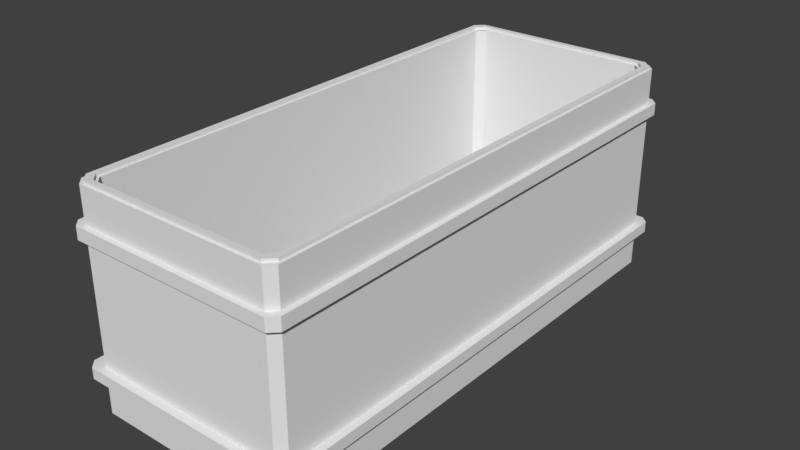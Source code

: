# Source: learning.blend  (saved by Blender 2.78.0; exported with 4.5.12 LTS)
import bpy
from mathutils import Matrix  # noqa: F401  (used for matrix-valued properties, if any)

bpy.ops.wm.read_factory_settings(use_empty=True)
scene = bpy.context.scene
scene.name = 'Scene'

# ---- collections
col_collection_1 = bpy.data.collections.new('Collection 1'); scene.collection.children.link(col_collection_1)

# ---- world
world_world = bpy.data.worlds.new('World'); scene.world = world_world
world_world.color = (0.05088, 0.05088, 0.05088)
world_world.use_sun_shadow = False
world_world.sun_shadow_jitter_overblur = 0.0
world_world.cycles.sampling_method = 'MANUAL'

# ---- meshes
me_cube_001 = bpy.data.meshes.new('Cube.001')
me_cube_001.from_pydata([(-0.9266, -2.442, -1.0), (-1.0, -2.369, -1.0), (-0.9086, -2.278, 1.0), (-0.8353, -2.351, 1.0), (-1.0, 2.369, -1.0), (-0.9266, 2.442, -1.0), (-0.9086, 2.278, 1.0), (-0.8353, 2.351, 1.0), (1.0, -2.369, -1.0), (0.9266, -2.442, -1.0), (0.8353, -2.351, 1.0), (0.9086, -2.278, 1.0), (0.9266, 2.442, -1.0), (1.0, 2.369, -1.0), (0.8353, 2.351, 1.0), (0.9086, 2.278, 1.0), (-0.9266, -2.442, 1.0), (-1.0, -2.369, 1.0), (-0.9266, 2.442, 1.0), (-1.0, 2.369, 1.0), (0.9266, 2.442, 1.0), (1.0, 2.369, 1.0), (1.0, -2.369, 1.0), (0.9266, -2.442, 1.0), (-0.9086, -2.278, -0.918), (-0.8353, -2.351, -0.918), (-0.8353, 2.351, -0.918), (-0.9086, 2.278, -0.918), (0.9086, 2.278, -0.918), (0.8353, 2.351, -0.918), (0.8353, -2.351, -0.918), (0.9086, -2.278, -0.918), (-0.9266, -2.442, -0.5626), (-1.0, -2.369, -0.5626), (-0.9266, -2.442, 0.5499), (-1.0, -2.369, 0.5499), (-1.0, 2.369, 0.5499), (-0.9266, 2.442, 0.5499), (-0.9266, 2.442, -0.5626), (-1.0, 2.369, -0.5626), (0.9266, 2.442, 0.5499), (1.0, 2.369, 0.5499), (1.0, 2.369, -0.5626), (0.9266, 2.442, -0.5626), (1.0, -2.369, 0.5499), (0.9266, -2.442, 0.5499), (0.9266, -2.442, -0.5626), (1.0, -2.369, -0.5626), (-1.0, -2.369, 0.6667), (-0.9266, -2.442, 0.6667), (-1.0, 2.369, 0.6667), (-0.9266, 2.442, 0.6667), (0.9266, 2.442, 0.6667), (1.0, 2.369, 0.6667), (1.0, -2.369, 0.6667), (0.9266, -2.442, 0.6667), (-1.0, 2.369, -0.6667), (-0.9266, 2.442, -0.6667), (0.9266, 2.442, -0.6667), (1.0, 2.369, -0.6667), (1.0, -2.369, -0.6667), (0.9266, -2.442, -0.6667), (-0.9266, -2.442, -0.6667), (-1.0, -2.369, -0.6667), (-0.9732, 2.489, 0.6667), (-1.047, 2.415, 0.6667), (-0.9732, 2.489, 0.5499), (-1.047, 2.415, 0.5499), (1.047, 2.415, 0.6667), (0.9732, 2.489, 0.6667), (1.047, 2.415, 0.5499), (0.9732, 2.489, 0.5499), (0.9732, -2.489, 0.6667), (1.047, -2.415, 0.6667), (0.9732, -2.489, 0.5499), (1.047, -2.415, 0.5499), (-1.047, -2.415, 0.5499), (-0.9732, -2.489, 0.5499), (-1.047, -2.415, 0.6667), (-0.9732, -2.489, 0.6667), (-1.072, -2.441, -0.6667), (-0.999, -2.515, -0.6667), (-1.072, -2.441, -0.5626), (-0.999, -2.515, -0.5626), (1.072, -2.441, -0.5626), (0.999, -2.515, -0.5626), (0.999, 2.515, -0.5626), (1.072, 2.441, -0.5626), (-0.999, 2.515, -0.5626), (-1.072, 2.441, -0.5626), (-1.072, 2.441, -0.6667), (-0.999, 2.515, -0.6667), (0.999, 2.515, -0.6667), (1.072, 2.441, -0.6667), (0.999, -2.515, -0.6667), (1.072, -2.441, -0.6667), (-0.9007, -2.421, 1.0), (-0.979, -2.343, 1.0), (-0.979, 2.343, 1.0), (-0.9007, 2.421, 1.0), (0.9007, 2.421, 1.0), (0.979, 2.343, 1.0), (0.979, -2.343, 1.0), (0.9007, -2.421, 1.0), (-0.8513, -2.372, 1.0), (-0.9296, -2.294, 1.0), (-0.9296, 2.294, 1.0), (-0.8513, 2.372, 1.0), (0.8513, 2.372, 1.0), (0.9296, 2.294, 1.0), (0.9296, -2.294, 1.0), (0.8513, -2.372, 1.0), (-0.921, -2.442, 1.0), (-1.0, -2.363, 1.0), (-1.0, 2.363, 1.0), (-0.921, 2.442, 1.0), (0.921, 2.442, 1.0), (1.0, 2.363, 1.0), (1.0, -2.363, 1.0), (0.921, -2.442, 1.0), (-0.9086, -2.272, 1.0), (-0.8297, -2.351, 1.0), (-0.8297, 2.351, 1.0), (-0.9086, 2.272, 1.0), (0.9086, 2.272, 1.0), (0.8297, 2.351, 1.0), (0.8297, -2.351, 1.0), (0.9086, -2.272, 1.0), (-0.979, -2.343, 1.028), (-0.9007, -2.421, 1.028), (-0.9296, -2.294, 1.028), (-0.8513, -2.372, 1.028), (-0.8513, 2.372, 1.028), (-0.9296, 2.294, 1.028), (-0.9007, 2.421, 1.028), (-0.979, 2.343, 1.028), (0.9296, 2.294, 1.028), (0.8513, 2.372, 1.028), (0.979, 2.343, 1.028), (0.9007, 2.421, 1.028), (0.8513, -2.372, 1.028), (0.9296, -2.294, 1.028), (0.9007, -2.421, 1.028), (0.979, -2.343, 1.028), (-0.9086, 2.272, 1.0), (-0.9086, -2.272, 1.0)], [], [(16, 23, 119, 112), (20, 18, 115, 116), (22, 21, 117, 118), (48, 17, 19, 50), (9, 61, 62, 0), (13, 59, 60, 8), (53, 21, 22, 54), (19, 17, 113, 114), (51, 18, 20, 52), (14, 7, 26, 29), (46, 32, 83, 85), (15, 11, 127, 124), (10, 3, 121, 126), (6, 2, 24, 27), (55, 49, 79, 72), (33, 39, 89, 82), (42, 41, 44, 47), (44, 41, 70, 75), (34, 45, 74, 77), (40, 37, 66, 71), (56, 63, 80, 90), (46, 45, 34, 32), (38, 43, 86, 88), (38, 37, 40, 43), (58, 57, 91, 92), (51, 52, 69, 64), (2, 6, 123, 120), (7, 14, 125, 122), (11, 15, 28, 31), (1, 63, 56, 4), (80, 82, 89, 90), (74, 72, 79, 77), (70, 68, 73, 75), (66, 64, 69, 71), (53, 54, 73, 68), (42, 47, 84, 87), (48, 50, 65, 78), (36, 35, 76, 67), (93, 87, 84, 95), (91, 88, 86, 92), (97, 98, 114, 113), (94, 85, 83, 81), (62, 61, 94, 81), (33, 35, 36, 39), (60, 59, 93, 95), (76, 78, 65, 67), (99, 100, 116, 115), (111, 104, 131, 140), (104, 111, 126, 121), (110, 109, 124, 127), (55, 23, 16, 49), (3, 10, 30, 25), (28, 29, 26, 27, 24, 25, 30, 31), (5, 57, 58, 12), (96, 103, 142, 129), (100, 99, 134, 139), (102, 101, 138, 143), (98, 97, 128, 135), (107, 108, 137, 132), (109, 110, 141, 136), (130, 133, 135, 128), (106, 105, 145, 144), (140, 131, 129, 142), (136, 141, 143, 138), (132, 137, 139, 134), (105, 106, 133, 130), (108, 107, 122, 125), (103, 96, 112, 119), (101, 102, 118, 117), (49, 16, 17, 48), (57, 5, 4, 56), (59, 13, 12, 58), (61, 9, 8, 60), (115, 18, 19, 114), (16, 112, 113, 17), (123, 6, 7, 122), (15, 124, 125, 14), (6, 27, 26, 7), (28, 15, 14, 29), (30, 10, 11, 31), (3, 25, 24, 2), (83, 32, 33, 82), (32, 34, 35, 33), (69, 52, 53, 68), (37, 38, 39, 36), (55, 72, 73, 54), (41, 42, 43, 40), (79, 49, 48, 78), (45, 46, 47, 44), (51, 64, 65, 50), (18, 51, 50, 19), (21, 53, 52, 20), (23, 55, 54, 22), (38, 88, 89, 39), (93, 59, 58, 92), (56, 90, 91, 57), (0, 62, 63, 1), (64, 66, 67, 65), (68, 70, 71, 69), (72, 74, 75, 73), (77, 79, 78, 76), (34, 77, 76, 35), (66, 37, 36, 67), (70, 41, 40, 71), (74, 45, 44, 75), (81, 83, 82, 80), (88, 91, 90, 89), (87, 93, 92, 86), (85, 94, 95, 84), (42, 87, 86, 43), (46, 85, 84, 47), (94, 61, 60, 95), (62, 81, 80, 63), (131, 104, 105, 130), (107, 132, 133, 106), (137, 108, 109, 136), (111, 140, 141, 110), (22, 118, 119, 23), (117, 21, 20, 116), (10, 126, 127, 11), (121, 3, 2, 120), (112, 96, 97, 113), (99, 115, 114, 98), (101, 117, 116, 100), (103, 119, 118, 102), (122, 107, 106, 144), (104, 121, 145, 105), (124, 109, 108, 125), (126, 111, 110, 127), (129, 131, 130, 128), (132, 134, 135, 133), (136, 138, 139, 137), (140, 142, 143, 141), (100, 139, 138, 101), (142, 103, 102, 143), (96, 129, 128, 97), (134, 99, 98, 135), (4, 5, 12, 13, 8, 9, 0, 1)])
me_cube_001.use_remesh_preserve_volume = False
me_cube_001.use_remesh_preserve_attributes = False
me_cube_001.use_mirror_vertex_groups = False
me_cube_001.update()

# ---- objects
ob_cube = bpy.data.objects.new('Cube', me_cube_001)

# ---- transforms, parenting, visibility, modifiers, constraints
ob_cube.location = (0.0, 0.0, 0.0)
ob_cube.lineart.crease_threshold = 0.0

# ---- collection membership
col_collection_1.objects.link(ob_cube)

# ---- scene / render settings (as saved in the file)
scene.frame_start = 1; scene.frame_end = 250; scene.frame_set(1)
scene.render.engine = 'BLENDER_EEVEE_NEXT'
scene.render.resolution_percentage = 50
scene.render.dither_intensity = 0.0
scene.cycles.use_denoising = False
scene.cycles.samples = 128
scene.cycles.sampling_pattern = 'TABULATED_SOBOL'
scene.cycles.light_sampling_threshold = 0.0
scene.cycles.use_adaptive_sampling = False
scene.cycles.use_light_tree = False
scene.cycles.blur_glossy = 0.0
scene.cycles.sample_clamp_indirect = 0.0
scene.view_settings.view_transform = 'Standard'
bpy.context.view_layer.update()

# ---- added for rendering (the .blend has no active camera and no usable light): camera, sun
cam_auto = bpy.data.cameras.new('AutoCamera')
cam_auto.lens = 50.0
cam_auto.sensor_width = 36.0
cam_auto.clip_end = 1000.0
ob_auto_camera = bpy.data.objects.new('AutoCamera', cam_auto)
scene.collection.objects.link(ob_auto_camera)
ob_auto_camera.location = (5.3953, -6.47437, 4.33009)
ob_auto_camera.rotation_euler = (1.09748, -7.21219e-08, 0.694738)
scene.camera = ob_auto_camera
light_auto_sun = bpy.data.lights.new('AutoSun', 'SUN')
light_auto_sun.energy = 3.0
light_auto_sun.angle = 0.0523599
ob_auto_sun = bpy.data.objects.new('AutoSun', light_auto_sun)
scene.collection.objects.link(ob_auto_sun)
ob_auto_sun.rotation_euler = (0.872665, 0.174533, 0.523599)
bpy.context.view_layer.update()
